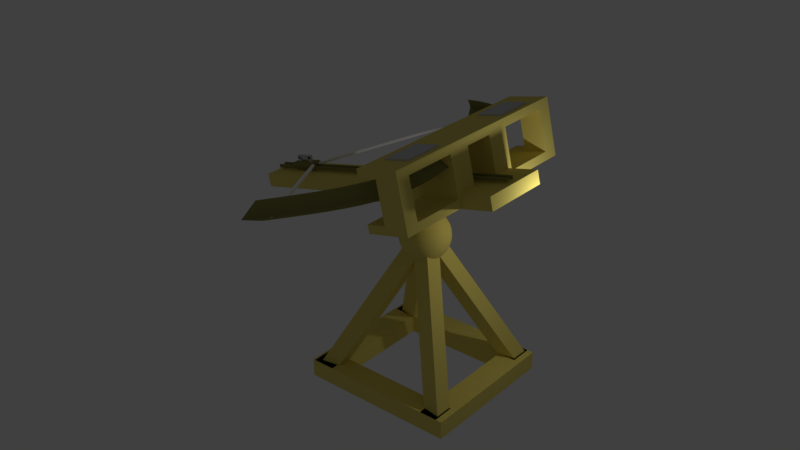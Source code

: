 # Source: Ballista.blend  (saved by Blender 2.79.0; exported with 4.5.12 LTS)
import bpy
from mathutils import Matrix  # noqa: F401  (used for matrix-valued properties, if any)

bpy.ops.wm.read_factory_settings(use_empty=True)
scene = bpy.context.scene
scene.name = 'Scene'

# ---- collections
col_collection_1 = bpy.data.collections.new('Collection 1'); scene.collection.children.link(col_collection_1)

# ---- materials (node trees are filled in below, after node groups)
mat_sting_whitey_k = bpy.data.materials.new('sting whitey k')
mat_sting_whitey_k.alpha_threshold = 0.0
mat_sting_whitey_k.use_transparent_shadow = False
mat_sting_whitey_k.diffuse_color = (1.0, 1.0, 1.0, 1.0)
mat_sting_whitey_k.roughness = 0.5
mat_browodfuwdvuhv = bpy.data.materials.new('browodfuwdvuhv')
mat_browodfuwdvuhv.alpha_threshold = 0.0
mat_browodfuwdvuhv.use_transparent_shadow = False
mat_browodfuwdvuhv.diffuse_color = (0.2738, 0.2646, 0.08448, 1.0)
mat_browodfuwdvuhv.roughness = 0.5
mat_ballista_wood_002 = bpy.data.materials.new('ballista wood.002')
mat_ballista_wood_002.alpha_threshold = 0.0
mat_ballista_wood_002.use_transparent_shadow = False
mat_ballista_wood_002.diffuse_color = (0.8, 0.6726, 0.1643, 1.0)
mat_ballista_wood_002.roughness = 0.5
mat_ballista_wood_002.line_color = (0.0, 0.0, 0.0, 1.0)
mat_ballista_wood_001 = bpy.data.materials.new('ballista wood.001')
mat_ballista_wood_001.alpha_threshold = 0.0
mat_ballista_wood_001.use_transparent_shadow = False
mat_ballista_wood_001.diffuse_color = (0.8, 0.6726, 0.1643, 1.0)
mat_ballista_wood_001.roughness = 0.5
mat_ballista_wood_001.line_color = (0.0, 0.0, 0.0, 1.0)
mat_ballista_wood = bpy.data.materials.new('ballista wood')
mat_ballista_wood.alpha_threshold = 0.0
mat_ballista_wood.use_transparent_shadow = False
mat_ballista_wood.diffuse_color = (0.8, 0.6726, 0.1643, 1.0)
mat_ballista_wood.roughness = 0.5
mat_ballista_wood.line_color = (0.0, 0.0, 0.0, 1.0)
mat_ballista_wood_004 = bpy.data.materials.new('ballista wood.004')
mat_ballista_wood_004.alpha_threshold = 0.0
mat_ballista_wood_004.use_transparent_shadow = False
mat_ballista_wood_004.diffuse_color = (0.8, 0.6726, 0.1643, 1.0)
mat_ballista_wood_004.roughness = 0.5
mat_ballista_wood_004.line_color = (0.0, 0.0, 0.0, 1.0)
mat_ballista_wood_005 = bpy.data.materials.new('ballista wood.005')
mat_ballista_wood_005.alpha_threshold = 0.0
mat_ballista_wood_005.use_transparent_shadow = False
mat_ballista_wood_005.diffuse_color = (0.8, 0.6726, 0.1643, 1.0)
mat_ballista_wood_005.roughness = 0.5
mat_ballista_wood_005.line_color = (0.0, 0.0, 0.0, 1.0)
mat_ballista_wood_007 = bpy.data.materials.new('ballista wood.007')
mat_ballista_wood_007.alpha_threshold = 0.0
mat_ballista_wood_007.use_transparent_shadow = False
mat_ballista_wood_007.diffuse_color = (0.8, 0.6726, 0.1643, 1.0)
mat_ballista_wood_007.roughness = 0.5
mat_ballista_wood_007.line_color = (0.0, 0.0, 0.0, 1.0)
mat_ballista_wood_008 = bpy.data.materials.new('ballista wood.008')
mat_ballista_wood_008.alpha_threshold = 0.0
mat_ballista_wood_008.use_transparent_shadow = False
mat_ballista_wood_008.diffuse_color = (0.8, 0.6726, 0.1643, 1.0)
mat_ballista_wood_008.roughness = 0.5
mat_ballista_wood_008.line_color = (0.0, 0.0, 0.0, 1.0)
mat_ballista_wood_009 = bpy.data.materials.new('ballista wood.009')
mat_ballista_wood_009.alpha_threshold = 0.0
mat_ballista_wood_009.use_transparent_shadow = False
mat_ballista_wood_009.diffuse_color = (0.8, 0.6726, 0.1643, 1.0)
mat_ballista_wood_009.roughness = 0.5
mat_ballista_wood_009.line_color = (0.0, 0.0, 0.0, 1.0)
mat_ballista_wood_010 = bpy.data.materials.new('ballista wood.010')
mat_ballista_wood_010.alpha_threshold = 0.0
mat_ballista_wood_010.use_transparent_shadow = False
mat_ballista_wood_010.diffuse_color = (0.8, 0.6726, 0.1643, 1.0)
mat_ballista_wood_010.roughness = 0.5
mat_ballista_wood_010.line_color = (0.0, 0.0, 0.0, 1.0)
mat_ballista_wood_011 = bpy.data.materials.new('ballista wood.011')
mat_ballista_wood_011.alpha_threshold = 0.0
mat_ballista_wood_011.use_transparent_shadow = False
mat_ballista_wood_011.diffuse_color = (0.8, 0.6726, 0.1643, 1.0)
mat_ballista_wood_011.roughness = 0.5
mat_ballista_wood_011.line_color = (0.0, 0.0, 0.0, 1.0)
mat_ballista_wood_012 = bpy.data.materials.new('ballista wood.012')
mat_ballista_wood_012.alpha_threshold = 0.0
mat_ballista_wood_012.use_transparent_shadow = False
mat_ballista_wood_012.diffuse_color = (0.8, 0.6726, 0.1643, 1.0)
mat_ballista_wood_012.roughness = 0.5
mat_ballista_wood_012.line_color = (0.0, 0.0, 0.0, 1.0)
mat_browodfuwdvuhv_001 = bpy.data.materials.new('browodfuwdvuhv.001')
mat_browodfuwdvuhv_001.alpha_threshold = 0.0
mat_browodfuwdvuhv_001.use_transparent_shadow = False
mat_browodfuwdvuhv_001.diffuse_color = (0.2738, 0.2646, 0.08448, 1.0)
mat_browodfuwdvuhv_001.roughness = 0.5
mat_sting_whitey_k_001 = bpy.data.materials.new('sting whitey k.001')
mat_sting_whitey_k_001.alpha_threshold = 0.0
mat_sting_whitey_k_001.use_transparent_shadow = False
mat_sting_whitey_k_001.diffuse_color = (1.0, 1.0, 1.0, 1.0)
mat_sting_whitey_k_001.roughness = 0.5
mat_browodfuwdvuhv_002 = bpy.data.materials.new('browodfuwdvuhv.002')
mat_browodfuwdvuhv_002.alpha_threshold = 0.0
mat_browodfuwdvuhv_002.use_transparent_shadow = False
mat_browodfuwdvuhv_002.diffuse_color = (0.2738, 0.2646, 0.08448, 1.0)
mat_browodfuwdvuhv_002.roughness = 0.5
mat_silvie = bpy.data.materials.new('silvie')
mat_silvie.alpha_threshold = 0.0
mat_silvie.use_transparent_shadow = False
mat_silvie.diffuse_color = (0.5926, 0.5926, 0.5926, 1.0)
mat_silvie.roughness = 0.5
mat_silvie_001 = bpy.data.materials.new('silvie.001')
mat_silvie_001.alpha_threshold = 0.0
mat_silvie_001.use_transparent_shadow = False
mat_silvie_001.diffuse_color = (0.5926, 0.5926, 0.5926, 1.0)
mat_silvie_001.roughness = 0.5

# ---- material node trees

# ---- world
world_world = bpy.data.worlds.new('World'); scene.world = world_world
world_world.color = (0.05088, 0.05088, 0.05088)
world_world.use_sun_shadow = False
world_world.sun_shadow_jitter_overblur = 0.0
world_world.cycles.sampling_method = 'MANUAL'

# ---- lights
light_lamp = bpy.data.lights.new('Lamp', 'POINT')
light_lamp.transmission_factor = 0.0
light_lamp.cutoff_distance = 30.0
light_lamp.energy = 100.0
light_lamp.shadow_buffer_clip_start = 1.001
light_lamp.shadow_soft_size = 0.1
light_lamp.shadow_maximum_resolution = 0.006
light_lamp.use_absolute_resolution = True

# ---- meshes
me_cylinder = bpy.data.meshes.new('Cylinder')
me_cylinder.from_pydata([(1.352, 2.242, -0.001556), (1.352, 2.242, 1.998), (1.444, 2.238, -0.001556), (1.444, 2.238, 1.998), (1.535, 2.225, -0.001556), (1.535, 2.225, 1.998), (1.625, 2.204, -0.001556), (1.625, 2.204, 1.998), (1.713, 2.174, -0.001556), (1.713, 2.174, 1.998), (1.797, 2.137, -0.001556), (1.797, 2.137, 1.998), (1.878, 2.092, -0.001556), (1.878, 2.092, 1.998), (1.954, 2.04, -0.001556), (1.954, 2.04, 1.998), (2.025, 1.981, -0.001556), (2.025, 1.981, 1.998), (2.091, 1.916, -0.001556), (2.091, 1.916, 1.998), (2.15, 1.845, -0.001556), (2.15, 1.845, 1.998), (2.202, 1.768, -0.001556), (2.202, 1.768, 1.998), (2.247, 1.688, -0.001556), (2.247, 1.688, 1.998), (2.284, 1.603, -0.001556), (2.284, 1.603, 1.998), (2.314, 1.516, -0.001556), (2.314, 1.516, 1.998), (2.335, 1.426, -0.001556), (2.335, 1.426, 1.998), (2.347, 1.334, -0.001556), (2.347, 1.334, 1.998), (2.352, 1.242, -0.001556), (2.352, 1.242, 1.998), (2.347, 1.15, -0.001556), (2.347, 1.15, 1.998), (2.335, 1.058, -0.001556), (2.335, 1.058, 1.998), (2.314, 0.9683, -0.001556), (2.314, 0.9683, 1.998), (2.284, 0.8807, -0.001556), (2.284, 0.8807, 1.998), (2.247, 0.7962, -0.001556), (2.247, 0.7962, 1.998), (2.202, 0.7155, -0.001556), (2.202, 0.7155, 1.998), (2.15, 0.6393, -0.001556), (2.15, 0.6393, 1.998), (2.091, 0.5682, -0.001556), (2.091, 0.5682, 1.998), (2.025, 0.5029, -0.001556), (2.025, 0.5029, 1.998), (1.954, 0.4439, -0.001556), (1.954, 0.4439, 1.998), (1.878, 0.3917, -0.001556), (1.878, 0.3917, 1.998), (1.797, 0.3468, -0.001556), (1.797, 0.3468, 1.998), (1.713, 0.3095, -0.001556), (1.713, 0.3095, 1.998), (1.625, 0.2801, -0.001556), (1.625, 0.2801, 1.998), (1.535, 0.259, -0.001556), (1.535, 0.259, 1.998), (1.444, 0.2462, -0.001556), (1.444, 0.2462, 1.998), (1.352, 0.2419, -0.001556), (1.352, 0.2419, 1.998), (1.259, 0.2462, -0.001556), (1.259, 0.2462, 1.998), (1.168, 0.259, -0.001556), (1.168, 0.259, 1.998), (1.078, 0.2801, -0.001556), (1.078, 0.2801, 1.998), (0.9905, 0.3095, -0.001556), (0.9905, 0.3095, 1.998), (0.906, 0.3468, -0.001556), (0.906, 0.3468, 1.998), (0.8253, 0.3917, -0.001556), (0.8253, 0.3917, 1.998), (0.7491, 0.4439, -0.001556), (0.7491, 0.4439, 1.998), (0.678, 0.5029, -0.001556), (0.678, 0.5029, 1.998), (0.6127, 0.5682, -0.001556), (0.6127, 0.5682, 1.998), (0.5537, 0.6393, -0.001556), (0.5537, 0.6393, 1.998), (0.5015, 0.7155, -0.001556), (0.5015, 0.7155, 1.998), (0.4566, 0.7962, -0.001556), (0.4566, 0.7962, 1.998), (0.4193, 0.8807, -0.001556), (0.4193, 0.8807, 1.998), (0.3899, 0.9683, -0.001556), (0.3899, 0.9683, 1.998), (0.3687, 1.058, -0.001556), (0.3687, 1.058, 1.998), (0.356, 1.15, -0.001556), (0.356, 1.15, 1.998), (0.3517, 1.242, -0.001556), (0.3517, 1.242, 1.998), (0.356, 1.334, -0.001556), (0.356, 1.334, 1.998), (0.3687, 1.426, -0.001556), (0.3687, 1.426, 1.998), (0.3899, 1.516, -0.001556), (0.3899, 1.516, 1.998), (0.4193, 1.603, -0.001556), (0.4193, 1.603, 1.998), (0.4566, 1.688, -0.001556), (0.4566, 1.688, 1.998), (0.5015, 1.768, -0.001556), (0.5015, 1.768, 1.998), (0.5537, 1.845, -0.001556), (0.5537, 1.845, 1.998), (0.6127, 1.916, -0.001556), (0.6127, 1.916, 1.998), (0.678, 1.981, -0.001556), (0.678, 1.981, 1.998), (0.7491, 2.04, -0.001556), (0.7491, 2.04, 1.998), (0.8253, 2.092, -0.001556), (0.8253, 2.092, 1.998), (0.906, 2.137, -0.001556), (0.906, 2.137, 1.998), (0.9905, 2.174, -0.001556), (0.9905, 2.174, 1.998), (1.078, 2.204, -0.001556), (1.078, 2.204, 1.998), (1.168, 2.225, -0.001556), (1.168, 2.225, 1.998), (1.259, 2.238, -0.001556), (1.259, 2.238, 1.998)], [], [(0, 1, 3, 2), (2, 3, 5, 4), (4, 5, 7, 6), (6, 7, 9, 8), (8, 9, 11, 10), (10, 11, 13, 12), (12, 13, 15, 14), (14, 15, 17, 16), (16, 17, 19, 18), (18, 19, 21, 20), (20, 21, 23, 22), (22, 23, 25, 24), (24, 25, 27, 26), (26, 27, 29, 28), (28, 29, 31, 30), (30, 31, 33, 32), (32, 33, 35, 34), (34, 35, 37, 36), (36, 37, 39, 38), (38, 39, 41, 40), (40, 41, 43, 42), (42, 43, 45, 44), (44, 45, 47, 46), (46, 47, 49, 48), (48, 49, 51, 50), (50, 51, 53, 52), (52, 53, 55, 54), (54, 55, 57, 56), (56, 57, 59, 58), (58, 59, 61, 60), (60, 61, 63, 62), (62, 63, 65, 64), (64, 65, 67, 66), (66, 67, 69, 68), (68, 69, 71, 70), (70, 71, 73, 72), (72, 73, 75, 74), (74, 75, 77, 76), (76, 77, 79, 78), (78, 79, 81, 80), (80, 81, 83, 82), (82, 83, 85, 84), (84, 85, 87, 86), (86, 87, 89, 88), (88, 89, 91, 90), (90, 91, 93, 92), (92, 93, 95, 94), (94, 95, 97, 96), (96, 97, 99, 98), (98, 99, 101, 100), (100, 101, 103, 102), (102, 103, 105, 104), (104, 105, 107, 106), (106, 107, 109, 108), (108, 109, 111, 110), (110, 111, 113, 112), (112, 113, 115, 114), (114, 115, 117, 116), (116, 117, 119, 118), (118, 119, 121, 120), (120, 121, 123, 122), (122, 123, 125, 124), (124, 125, 127, 126), (126, 127, 129, 128), (128, 129, 131, 130), (130, 131, 133, 132), (3, 1, 135, 133, 131, 129, 127, 125, 123, 121, 119, 117, 115, 113, 111, 109, 107, 105, 103, 101, 99, 97, 95, 93, 91, 89, 87, 85, 83, 81, 79, 77, 75, 73, 71, 69, 67, 65, 63, 61, 59, 57, 55, 53, 51, 49, 47, 45, 43, 41, 39, 37, 35, 33, 31, 29, 27, 25, 23, 21, 19, 17, 15, 13, 11, 9, 7, 5), (132, 133, 135, 134), (134, 135, 1, 0), (0, 2, 4, 6, 8, 10, 12, 14, 16, 18, 20, 22, 24, 26, 28, 30, 32, 34, 36, 38, 40, 42, 44, 46, 48, 50, 52, 54, 56, 58, 60, 62, 64, 66, 68, 70, 72, 74, 76, 78, 80, 82, 84, 86, 88, 90, 92, 94, 96, 98, 100, 102, 104, 106, 108, 110, 112, 114, 116, 118, 120, 122, 124, 126, 128, 130, 132, 134)])
me_cylinder.materials.append(mat_sting_whitey_k)
me_cylinder.use_remesh_preserve_volume = False
me_cylinder.use_remesh_preserve_attributes = False
me_cylinder.use_mirror_vertex_groups = False
me_cylinder.update()
me_cube_010 = bpy.data.meshes.new('Cube.010')
me_cube_010.from_pydata([(-1.0, -1.0, -1.0), (-1.0, -1.0, 1.0), (-1.0, 1.0, -1.0), (-1.0, 1.0, 1.0), (1.0, -1.0, -1.0), (1.0, -1.0, 1.0), (1.0, 1.0, -1.0), (1.0, 1.0, 1.0)], [], [(0, 1, 3, 2), (2, 3, 7, 6), (6, 7, 5, 4), (4, 5, 1, 0), (2, 6, 4, 0), (7, 3, 1, 5)])
me_cube_010.materials.append(mat_ballista_wood_002)
me_cube_010.use_remesh_preserve_volume = False
me_cube_010.use_remesh_preserve_attributes = False
me_cube_010.use_mirror_vertex_groups = False
me_cube_010.update()
me_sphere = bpy.data.meshes.new('Sphere')
me_sphere.from_pydata([(0.0, -3.258e-07, -1.0), (0.03806, 0.1913, 0.9808), (0.07466, 0.3753, 0.9239), (0.1084, 0.5449, 0.8315), (0.1379, 0.6935, 0.7071), (0.1622, 0.8155, 0.5556), (0.1802, 0.9061, 0.3827), (0.1913, 0.9619, 0.1951), (0.1951, 0.9808, 7.55e-08), (0.1913, 0.9619, -0.1951), (0.1802, 0.9061, -0.3827), (0.1622, 0.8155, -0.5556), (0.1379, 0.6935, -0.7071), (0.1084, 0.5449, -0.8315), (0.07466, 0.3753, -0.9239), (0.03806, 0.1913, -0.9808), (0.07466, 0.1802, 0.9808), (0.1464, 0.3536, 0.9239), (0.2126, 0.5133, 0.8315), (0.2706, 0.6533, 0.7071), (0.3182, 0.7682, 0.5556), (0.3536, 0.8536, 0.3827), (0.3753, 0.9061, 0.1951), (0.3827, 0.9239, 7.55e-08), (0.3753, 0.9061, -0.1951), (0.3536, 0.8536, -0.3827), (0.3182, 0.7682, -0.5556), (0.2706, 0.6533, -0.7071), (0.2126, 0.5133, -0.8315), (0.1464, 0.3536, -0.9239), (0.07466, 0.1802, -0.9808), (0.1084, 0.1622, 0.9808), (0.2126, 0.3182, 0.9239), (0.3087, 0.4619, 0.8315), (0.3928, 0.5879, 0.7071), (0.4619, 0.6913, 0.5556), (0.5133, 0.7682, 0.3827), (0.5449, 0.8155, 0.1951), (0.5556, 0.8315, 7.55e-08), (0.5449, 0.8155, -0.1951), (0.5133, 0.7682, -0.3827), (0.4619, 0.6913, -0.5556), (0.3928, 0.5879, -0.7071), (0.3087, 0.4619, -0.8315), (0.2126, 0.3182, -0.9239), (0.1084, 0.1622, -0.9808), (0.1379, 0.1379, 0.9808), (0.2706, 0.2706, 0.9239), (0.3928, 0.3928, 0.8315), (0.5, 0.5, 0.7071), (0.5879, 0.5879, 0.5556), (0.6533, 0.6533, 0.3827), (0.6935, 0.6935, 0.1951), (0.7071, 0.7071, 7.55e-08), (0.6935, 0.6935, -0.1951), (0.6533, 0.6533, -0.3827), (0.5879, 0.5879, -0.5556), (0.5, 0.5, -0.7071), (0.3928, 0.3928, -0.8315), (0.2706, 0.2706, -0.9239), (0.1379, 0.1379, -0.9808), (0.1622, 0.1084, 0.9808), (0.3182, 0.2126, 0.9239), (0.4619, 0.3087, 0.8315), (0.5879, 0.3928, 0.7071), (0.6913, 0.4619, 0.5556), (0.7682, 0.5133, 0.3827), (0.8155, 0.5449, 0.1951), (0.8315, 0.5556, 7.55e-08), (0.8155, 0.5449, -0.1951), (0.7682, 0.5133, -0.3827), (0.6913, 0.4619, -0.5556), (0.5879, 0.3928, -0.7071), (0.4619, 0.3087, -0.8315), (0.3182, 0.2126, -0.9239), (0.1622, 0.1084, -0.9808), (0.1802, 0.07466, 0.9808), (0.3536, 0.1464, 0.9239), (0.5133, 0.2126, 0.8315), (0.6533, 0.2706, 0.7071), (0.7682, 0.3182, 0.5556), (0.8536, 0.3536, 0.3827), (0.9061, 0.3753, 0.1951), (0.9239, 0.3827, 7.55e-08), (0.9061, 0.3753, -0.1951), (0.8536, 0.3536, -0.3827), (0.7682, 0.3182, -0.5556), (0.6533, 0.2706, -0.7071), (0.5133, 0.2126, -0.8315), (0.3536, 0.1464, -0.9239), (0.1802, 0.07466, -0.9808), (0.1913, 0.03806, 0.9808), (0.3753, 0.07466, 0.9239), (0.5449, 0.1084, 0.8315), (0.6935, 0.1379, 0.7071), (0.8155, 0.1622, 0.5556), (0.9061, 0.1802, 0.3827), (0.9619, 0.1913, 0.1951), (0.9808, 0.1951, 7.55e-08), (0.9619, 0.1913, -0.1951), (0.9061, 0.1802, -0.3827), (0.8155, 0.1622, -0.5556), (0.6935, 0.1379, -0.7071), (0.5449, 0.1084, -0.8315), (0.3753, 0.07466, -0.9239), (0.1913, 0.03806, -0.9808), (0.1951, -3.266e-07, 0.9808), (0.3827, -3.192e-07, 0.9239), (0.5556, -3.117e-07, 0.8315), (0.7071, -3.192e-07, 0.7071), (0.8315, -3.341e-07, 0.5556), (0.9239, -2.745e-07, 0.3827), (0.9808, -3.937e-07, 0.1951), (1.0, -3.788e-07, 7.55e-08), (0.9808, -3.937e-07, -0.1951), (0.9239, -2.298e-07, -0.3827), (0.8315, -3.341e-07, -0.5556), (0.7071, -3.192e-07, -0.7071), (0.5556, -3.415e-07, -0.8315), (0.3827, -3.043e-07, -0.9239), (0.1951, -3.08e-07, -0.9808), (0.1913, -0.03806, 0.9808), (0.3753, -0.07466, 0.9239), (0.5449, -0.1084, 0.8315), (0.6935, -0.138, 0.7071), (0.8155, -0.1622, 0.5556), (0.9061, -0.1802, 0.3827), (0.9619, -0.1913, 0.1951), (0.9808, -0.1951, 7.55e-08), (0.9619, -0.1913, -0.1951), (0.9061, -0.1802, -0.3827), (0.8155, -0.1622, -0.5556), (0.6935, -0.138, -0.7071), (0.5449, -0.1084, -0.8315), (0.3753, -0.07466, -0.9239), (0.1913, -0.03806, -0.9808), (0.1802, -0.07466, 0.9808), (0.3536, -0.1464, 0.9239), (0.5133, -0.2126, 0.8315), (0.6533, -0.2706, 0.7071), (0.7682, -0.3182, 0.5556), (0.8536, -0.3536, 0.3827), (0.9061, -0.3753, 0.1951), (0.9239, -0.3827, 7.55e-08), (0.9061, -0.3753, -0.1951), (0.8536, -0.3536, -0.3827), (0.7682, -0.3182, -0.5556), (0.6533, -0.2706, -0.7071), (0.5133, -0.2126, -0.8315), (0.3536, -0.1464, -0.9239), (0.1802, -0.07466, -0.9808), (0.1622, -0.1084, 0.9808), (0.3182, -0.2126, 0.9239), (0.4619, -0.3087, 0.8315), (0.5879, -0.3928, 0.7071), (0.6913, -0.4619, 0.5556), (0.7682, -0.5133, 0.3827), (0.8155, -0.5449, 0.1951), (0.8315, -0.5556, 7.55e-08), (0.8155, -0.5449, -0.1951), (0.7682, -0.5133, -0.3827), (0.6913, -0.4619, -0.5556), (0.5879, -0.3928, -0.7071), (0.4619, -0.3087, -0.8315), (0.3182, -0.2126, -0.9239), (0.1622, -0.1084, -0.9808), (0.1379, -0.138, 0.9808), (0.2706, -0.2706, 0.9239), (0.3928, -0.3928, 0.8315), (0.5, -0.5, 0.7071), (0.5879, -0.5879, 0.5556), (0.6533, -0.6533, 0.3827), (0.6935, -0.6935, 0.1951), (0.7071, -0.7071, 7.55e-08), (0.6935, -0.6935, -0.1951), (0.6533, -0.6533, -0.3827), (0.5879, -0.5879, -0.5556), (0.5, -0.5, -0.7071), (0.3928, -0.3928, -0.8315), (0.2706, -0.2706, -0.9239), (0.1379, -0.138, -0.9808), (0.1084, -0.1622, 0.9808), (0.2126, -0.3182, 0.9239), (0.3087, -0.4619, 0.8315), (0.3928, -0.5879, 0.7071), (0.4619, -0.6913, 0.5556), (0.5133, -0.7682, 0.3827), (0.5449, -0.8155, 0.1951), (0.5556, -0.8315, 7.55e-08), (0.5449, -0.8155, -0.1951), (0.5133, -0.7682, -0.3827), (0.4619, -0.6913, -0.5556), (0.3928, -0.5879, -0.7071), (0.3087, -0.4619, -0.8315), (0.2126, -0.3182, -0.9239), (0.1084, -0.1622, -0.9808), (0.07466, -0.1802, 0.9808), (0.1464, -0.3536, 0.9239), (0.2126, -0.5133, 0.8315), (0.2706, -0.6533, 0.7071), (0.3182, -0.7682, 0.5556), (0.3536, -0.8536, 0.3827), (0.3753, -0.9061, 0.1951), (0.3827, -0.9239, 7.55e-08), (0.3753, -0.9061, -0.1951), (0.3536, -0.8536, -0.3827), (0.3182, -0.7682, -0.5556), (0.2706, -0.6533, -0.7071), (0.2126, -0.5133, -0.8315), (0.1464, -0.3536, -0.9239), (0.07466, -0.1802, -0.9808), (0.03806, -0.1913, 0.9808), (0.07466, -0.3753, 0.9239), (0.1084, -0.5449, 0.8315), (0.1379, -0.6935, 0.7071), (0.1622, -0.8155, 0.5556), (0.1802, -0.9061, 0.3827), (0.1913, -0.9619, 0.1951), (0.1951, -0.9808, 7.55e-08), (0.1913, -0.9619, -0.1951), (0.1802, -0.9061, -0.3827), (0.1622, -0.8155, -0.5556), (0.1379, -0.6935, -0.7071), (0.1084, -0.5449, -0.8315), (0.07466, -0.3753, -0.9239), (0.03806, -0.1913, -0.9808), (-7.212e-09, -0.1951, 0.9808), (4.122e-08, -0.3827, 0.9239), (2.632e-08, -0.5556, 0.8315), (-2.584e-08, -0.7071, 0.7071), (-8.544e-08, -0.8315, 0.5556), (6.357e-08, -0.9239, 0.3827), (-8.544e-08, -0.9808, 0.1951), (-1.003e-07, -1.0, 7.55e-08), (-8.544e-08, -0.9808, -0.1951), (6.357e-08, -0.9239, -0.3827), (-8.544e-08, -0.8315, -0.5556), (-2.584e-08, -0.7071, -0.7071), (-1.094e-08, -0.5556, -0.8315), (3.964e-09, -0.3827, -0.9239), (3.964e-09, -0.1951, -0.9808), (-0.03806, -0.1913, 0.9808), (-0.07466, -0.3753, 0.9239), (-0.1084, -0.5449, 0.8315), (-0.1379, -0.6935, 0.7071), (-0.1622, -0.8155, 0.5556), (-0.1802, -0.9061, 0.3827), (-0.1913, -0.9619, 0.1951), (-0.1951, -0.9808, 7.55e-08), (-0.1913, -0.9619, -0.1951), (-0.1802, -0.9061, -0.3827), (-0.1622, -0.8155, -0.5556), (-0.1379, -0.6935, -0.7071), (-0.1084, -0.5449, -0.8315), (-0.07466, -0.3753, -0.9239), (-0.03806, -0.1913, -0.9808), (-1.247e-07, -6.269e-07, 1.0), (-0.07466, -0.1802, 0.9808), (-0.1464, -0.3536, 0.9239), (-0.2126, -0.5133, 0.8315), (-0.2706, -0.6533, 0.7071), (-0.3182, -0.7682, 0.5556), (-0.3536, -0.8536, 0.3827), (-0.3753, -0.9061, 0.1951), (-0.3827, -0.9239, 7.55e-08), (-0.3753, -0.9061, -0.1951), (-0.3536, -0.8536, -0.3827), (-0.3182, -0.7682, -0.5556), (-0.2706, -0.6533, -0.7071), (-0.2126, -0.5133, -0.8315), (-0.1464, -0.3536, -0.9239), (-0.07466, -0.1802, -0.9808), (-0.1084, -0.1622, 0.9808), (-0.2126, -0.3182, 0.9239), (-0.3087, -0.4619, 0.8315), (-0.3928, -0.5879, 0.7071), (-0.4619, -0.6913, 0.5556), (-0.5133, -0.7682, 0.3827), (-0.5449, -0.8155, 0.1951), (-0.5556, -0.8315, 7.55e-08), (-0.5449, -0.8155, -0.1951), (-0.5133, -0.7682, -0.3827), (-0.4619, -0.6913, -0.5556), (-0.3928, -0.5879, -0.7071), (-0.3087, -0.4619, -0.8315), (-0.2126, -0.3182, -0.9239), (-0.1084, -0.1622, -0.9808), (-0.1379, -0.138, 0.9808), (-0.2706, -0.2706, 0.9239), (-0.3928, -0.3928, 0.8315), (-0.5, -0.5, 0.7071), (-0.5879, -0.5879, 0.5556), (-0.6533, -0.6533, 0.3827), (-0.6935, -0.6935, 0.1951), (-0.7071, -0.7071, 7.55e-08), (-0.6935, -0.6935, -0.1951), (-0.6533, -0.6533, -0.3827), (-0.5879, -0.5879, -0.5556), (-0.5, -0.5, -0.7071), (-0.3928, -0.3928, -0.8315), (-0.2706, -0.2706, -0.9239), (-0.1379, -0.1379, -0.9808), (-0.1622, -0.1084, 0.9808), (-0.3182, -0.2126, 0.9239), (-0.4619, -0.3087, 0.8315), (-0.5879, -0.3928, 0.7071), (-0.6913, -0.4619, 0.5556), (-0.7682, -0.5133, 0.3827), (-0.8155, -0.5449, 0.1951), (-0.8315, -0.5556, 7.55e-08), (-0.8155, -0.5449, -0.1951), (-0.7682, -0.5133, -0.3827), (-0.6913, -0.4619, -0.5556), (-0.5879, -0.3928, -0.7071), (-0.4619, -0.3087, -0.8315), (-0.3182, -0.2126, -0.9239), (-0.1622, -0.1084, -0.9808), (-0.1802, -0.07466, 0.9808), (-0.3536, -0.1464, 0.9239), (-0.5133, -0.2126, 0.8315), (-0.6533, -0.2706, 0.7071), (-0.7682, -0.3182, 0.5556), (-0.8536, -0.3536, 0.3827), (-0.9061, -0.3753, 0.1951), (-0.9239, -0.3827, 7.55e-08), (-0.9061, -0.3753, -0.1951), (-0.8536, -0.3536, -0.3827), (-0.7682, -0.3182, -0.5556), (-0.6533, -0.2706, -0.7071), (-0.5133, -0.2126, -0.8315), (-0.3536, -0.1464, -0.9239), (-0.1802, -0.07466, -0.9808), (-0.1913, -0.03806, 0.9808), (-0.3753, -0.07466, 0.9239), (-0.5449, -0.1084, 0.8315), (-0.6935, -0.1379, 0.7071), (-0.8155, -0.1622, 0.5556), (-0.9061, -0.1802, 0.3827), (-0.9619, -0.1913, 0.1951), (-0.9808, -0.1951, 7.55e-08), (-0.9619, -0.1913, -0.1951), (-0.9061, -0.1802, -0.3827), (-0.8155, -0.1622, -0.5556), (-0.6935, -0.1379, -0.7071), (-0.5449, -0.1084, -0.8315), (-0.3753, -0.07466, -0.9239), (-0.1913, -0.03806, -0.9808), (-0.1951, -3.117e-07, 0.9808), (-0.3827, -2.819e-07, 0.9239), (-0.5556, -2.819e-07, 0.8315), (-0.7071, -1.851e-07, 0.7071), (-0.8315, -1.404e-07, 0.5556), (-0.9239, -3.192e-07, 0.3827), (-0.9808, -9.567e-08, 0.1951), (-1.0, -1.404e-07, 7.55e-08), (-0.9808, -9.567e-08, -0.1951), (-0.9239, -3.192e-07, -0.3827), (-0.8315, -1.404e-07, -0.5556), (-0.7071, -1.851e-07, -0.7071), (-0.5556, -2.596e-07, -0.8315), (-0.3827, -2.521e-07, -0.9239), (-0.1951, -3.155e-07, -0.9808), (-0.1913, 0.03806, 0.9808), (-0.3753, 0.07466, 0.9239), (-0.5449, 0.1084, 0.8315), (-0.6935, 0.1379, 0.7071), (-0.8155, 0.1622, 0.5556), (-0.9061, 0.1802, 0.3827), (-0.9619, 0.1913, 0.1951), (-0.9808, 0.1951, 7.55e-08), (-0.9619, 0.1913, -0.1951), (-0.9061, 0.1802, -0.3827), (-0.8155, 0.1622, -0.5556), (-0.6935, 0.1379, -0.7071), (-0.5449, 0.1084, -0.8315), (-0.3753, 0.07466, -0.9239), (-0.1913, 0.03806, -0.9808), (-0.1802, 0.07466, 0.9808), (-0.3536, 0.1464, 0.9239), (-0.5133, 0.2126, 0.8315), (-0.6533, 0.2706, 0.7071), (-0.7682, 0.3182, 0.5556), (-0.8536, 0.3536, 0.3827), (-0.9061, 0.3753, 0.1951), (-0.9239, 0.3827, 7.55e-08), (-0.9061, 0.3753, -0.1951), (-0.8536, 0.3536, -0.3827), (-0.7682, 0.3182, -0.5556), (-0.6533, 0.2706, -0.7071), (-0.5133, 0.2126, -0.8315), (-0.3536, 0.1464, -0.9239), (-0.1802, 0.07466, -0.9808), (-0.1622, 0.1084, 0.9808), (-0.3182, 0.2126, 0.9239), (-0.4619, 0.3087, 0.8315), (-0.5879, 0.3928, 0.7071), (-0.6913, 0.4619, 0.5556), (-0.7682, 0.5133, 0.3827), (-0.8155, 0.5449, 0.1951), (-0.8315, 0.5556, 7.55e-08), (-0.8155, 0.5449, -0.1951), (-0.7682, 0.5133, -0.3827), (-0.6913, 0.4619, -0.5556), (-0.5879, 0.3928, -0.7071), (-0.4619, 0.3087, -0.8315), (-0.3182, 0.2126, -0.9239), (-0.1622, 0.1084, -0.9808), (-0.1379, 0.1379, 0.9808), (-0.2706, 0.2706, 0.9239), (-0.3928, 0.3928, 0.8315), (-0.5, 0.5, 0.7071), (-0.5879, 0.5879, 0.5556), (-0.6533, 0.6533, 0.3827), (-0.6935, 0.6935, 0.1951), (-0.7071, 0.7071, 7.55e-08), (-0.6935, 0.6935, -0.1951), (-0.6533, 0.6533, -0.3827), (-0.5879, 0.5879, -0.5556), (-0.5, 0.5, -0.7071), (-0.3928, 0.3928, -0.8315), (-0.2706, 0.2706, -0.9239), (-0.1379, 0.1379, -0.9808), (-0.1084, 0.1622, 0.9808), (-0.2126, 0.3182, 0.9239), (-0.3087, 0.4619, 0.8315), (-0.3928, 0.5879, 0.7071), (-0.4619, 0.6913, 0.5556), (-0.5133, 0.7682, 0.3827), (-0.5449, 0.8155, 0.1951), (-0.5556, 0.8315, 7.55e-08), (-0.5449, 0.8155, -0.1951), (-0.5133, 0.7682, -0.3827), (-0.4619, 0.6913, -0.5556), (-0.3928, 0.5879, -0.7071), (-0.3087, 0.4619, -0.8315), (-0.2126, 0.3182, -0.9239), (-0.1084, 0.1622, -0.9808), (-0.07466, 0.1802, 0.9808), (-0.1464, 0.3536, 0.9239), (-0.2126, 0.5133, 0.8315), (-0.2706, 0.6533, 0.7071), (-0.3182, 0.7682, 0.5556), (-0.3536, 0.8536, 0.3827), (-0.3753, 0.9061, 0.1951), (-0.3827, 0.9239, 7.55e-08), (-0.3753, 0.9061, -0.1951), (-0.3536, 0.8536, -0.3827), (-0.3182, 0.7682, -0.5556), (-0.2706, 0.6533, -0.7071), (-0.2126, 0.5133, -0.8315), (-0.1464, 0.3536, -0.9239), (-0.07466, 0.1802, -0.9808), (-0.03806, 0.1913, 0.9808), (-0.07466, 0.3753, 0.9239), (-0.1084, 0.5449, 0.8315), (-0.1379, 0.6935, 0.7071), (-0.1622, 0.8155, 0.5556), (-0.1802, 0.9061, 0.3827), (-0.1913, 0.9619, 0.1951), (-0.1951, 0.9808, 7.55e-08), (-0.1913, 0.9619, -0.1951), (-0.1802, 0.9061, -0.3827), (-0.1622, 0.8155, -0.5556), (-0.1379, 0.6935, -0.7071), (-0.1084, 0.5449, -0.8315), (-0.07466, 0.3753, -0.9239), (-0.03806, 0.1913, -0.9808), (3.749e-08, 0.1951, 0.9808), (7.847e-08, 0.3827, 0.9239), (1.083e-07, 0.5556, 0.8315), (1.53e-07, 0.7071, 0.7071), (2.722e-07, 0.8315, 0.5556), (6.357e-08, 0.9239, 0.3827), (2.573e-07, 0.9808, 0.1951), (2.722e-07, 1.0, 7.55e-08), (2.573e-07, 0.9808, -0.1951), (6.357e-08, 0.9239, -0.3827), (2.722e-07, 0.8315, -0.5556), (1.53e-07, 0.7071, -0.7071), (1.232e-07, 0.5556, -0.8315), (7.847e-08, 0.3827, -0.9239), (1.514e-08, 0.1951, -0.9808)], [], [(467, 256, 1), (0, 481, 15), (475, 474, 8, 9), (468, 467, 1, 2), (476, 475, 9, 10), (469, 468, 2, 3), (477, 476, 10, 11), (470, 469, 3, 4), (478, 477, 11, 12), (471, 470, 4, 5), (479, 478, 12, 13), (472, 471, 5, 6), (480, 479, 13, 14), (473, 472, 6, 7), (481, 480, 14, 15), (474, 473, 7, 8), (15, 14, 29, 30), (8, 7, 22, 23), (1, 256, 16), (0, 15, 30), (9, 8, 23, 24), (2, 1, 16, 17), (10, 9, 24, 25), (3, 2, 17, 18), (11, 10, 25, 26), (4, 3, 18, 19), (12, 11, 26, 27), (5, 4, 19, 20), (13, 12, 27, 28), (6, 5, 20, 21), (14, 13, 28, 29), (7, 6, 21, 22), (19, 18, 33, 34), (27, 26, 41, 42), (20, 19, 34, 35), (28, 27, 42, 43), (21, 20, 35, 36), (29, 28, 43, 44), (22, 21, 36, 37), (30, 29, 44, 45), (23, 22, 37, 38), (16, 256, 31), (0, 30, 45), (24, 23, 38, 39), (17, 16, 31, 32), (25, 24, 39, 40), (18, 17, 32, 33), (26, 25, 40, 41), (38, 37, 52, 53), (31, 256, 46), (0, 45, 60), (39, 38, 53, 54), (32, 31, 46, 47), (40, 39, 54, 55), (33, 32, 47, 48), (41, 40, 55, 56), (34, 33, 48, 49), (42, 41, 56, 57), (35, 34, 49, 50), (43, 42, 57, 58), (36, 35, 50, 51), (44, 43, 58, 59), (37, 36, 51, 52), (45, 44, 59, 60), (57, 56, 71, 72), (50, 49, 64, 65), (58, 57, 72, 73), (51, 50, 65, 66), (59, 58, 73, 74), (52, 51, 66, 67), (60, 59, 74, 75), (53, 52, 67, 68), (46, 256, 61), (0, 60, 75), (54, 53, 68, 69), (47, 46, 61, 62), (55, 54, 69, 70), (48, 47, 62, 63), (56, 55, 70, 71), (49, 48, 63, 64), (61, 256, 76), (0, 75, 90), (69, 68, 83, 84), (62, 61, 76, 77), (70, 69, 84, 85), (63, 62, 77, 78), (71, 70, 85, 86), (64, 63, 78, 79), (72, 71, 86, 87), (65, 64, 79, 80), (73, 72, 87, 88), (66, 65, 80, 81), (74, 73, 88, 89), (67, 66, 81, 82), (75, 74, 89, 90), (68, 67, 82, 83), (80, 79, 94, 95), (88, 87, 102, 103), (81, 80, 95, 96), (89, 88, 103, 104), (82, 81, 96, 97), (90, 89, 104, 105), (83, 82, 97, 98), (76, 256, 91), (0, 90, 105), (84, 83, 98, 99), (77, 76, 91, 92), (85, 84, 99, 100), (78, 77, 92, 93), (86, 85, 100, 101), (79, 78, 93, 94), (87, 86, 101, 102), (99, 98, 113, 114), (92, 91, 106, 107), (100, 99, 114, 115), (93, 92, 107, 108), (101, 100, 115, 116), (94, 93, 108, 109), (102, 101, 116, 117), (95, 94, 109, 110), (103, 102, 117, 118), (96, 95, 110, 111), (104, 103, 118, 119), (97, 96, 111, 112), (105, 104, 119, 120), (98, 97, 112, 113), (91, 256, 106), (0, 105, 120), (118, 117, 132, 133), (111, 110, 125, 126), (119, 118, 133, 134), (112, 111, 126, 127), (120, 119, 134, 135), (113, 112, 127, 128), (106, 256, 121), (0, 120, 135), (114, 113, 128, 129), (107, 106, 121, 122), (115, 114, 129, 130), (108, 107, 122, 123), (116, 115, 130, 131), (109, 108, 123, 124), (117, 116, 131, 132), (110, 109, 124, 125), (130, 129, 144, 145), (123, 122, 137, 138), (131, 130, 145, 146), (124, 123, 138, 139), (132, 131, 146, 147), (125, 124, 139, 140), (133, 132, 147, 148), (126, 125, 140, 141), (134, 133, 148, 149), (127, 126, 141, 142), (135, 134, 149, 150), (128, 127, 142, 143), (121, 256, 136), (0, 135, 150), (129, 128, 143, 144), (122, 121, 136, 137), (149, 148, 163, 164), (142, 141, 156, 157), (150, 149, 164, 165), (143, 142, 157, 158), (136, 256, 151), (0, 150, 165), (144, 143, 158, 159), (137, 136, 151, 152), (145, 144, 159, 160), (138, 137, 152, 153), (146, 145, 160, 161), (139, 138, 153, 154), (147, 146, 161, 162), (140, 139, 154, 155), (148, 147, 162, 163), (141, 140, 155, 156), (153, 152, 167, 168), (161, 160, 175, 176), (154, 153, 168, 169), (162, 161, 176, 177), (155, 154, 169, 170), (163, 162, 177, 178), (156, 155, 170, 171), (164, 163, 178, 179), (157, 156, 171, 172), (165, 164, 179, 180), (158, 157, 172, 173), (151, 256, 166), (0, 165, 180), (159, 158, 173, 174), (152, 151, 166, 167), (160, 159, 174, 175), (172, 171, 186, 187), (180, 179, 194, 195), (173, 172, 187, 188), (166, 256, 181), (0, 180, 195), (174, 173, 188, 189), (167, 166, 181, 182), (175, 174, 189, 190), (168, 167, 182, 183), (176, 175, 190, 191), (169, 168, 183, 184), (177, 176, 191, 192), (170, 169, 184, 185), (178, 177, 192, 193), (171, 170, 185, 186), (179, 178, 193, 194), (191, 190, 205, 206), (184, 183, 198, 199), (192, 191, 206, 207), (185, 184, 199, 200), (193, 192, 207, 208), (186, 185, 200, 201), (194, 193, 208, 209), (187, 186, 201, 202), (195, 194, 209, 210), (188, 187, 202, 203), (181, 256, 196), (0, 195, 210), (189, 188, 203, 204), (182, 181, 196, 197), (190, 189, 204, 205), (183, 182, 197, 198), (210, 209, 224, 225), (203, 202, 217, 218), (196, 256, 211), (0, 210, 225), (204, 203, 218, 219), (197, 196, 211, 212), (205, 204, 219, 220), (198, 197, 212, 213), (206, 205, 220, 221), (199, 198, 213, 214), (207, 206, 221, 222), (200, 199, 214, 215), (208, 207, 222, 223), (201, 200, 215, 216), (209, 208, 223, 224), (202, 201, 216, 217), (214, 213, 228, 229), (222, 221, 236, 237), (215, 214, 229, 230), (223, 222, 237, 238), (216, 215, 230, 231), (224, 223, 238, 239), (217, 216, 231, 232), (225, 224, 239, 240), (218, 217, 232, 233), (211, 256, 226), (0, 225, 240), (219, 218, 233, 234), (212, 211, 226, 227), (220, 219, 234, 235), (213, 212, 227, 228), (221, 220, 235, 236), (233, 232, 247, 248), (226, 256, 241), (0, 240, 255), (234, 233, 248, 249), (227, 226, 241, 242), (235, 234, 249, 250), (228, 227, 242, 243), (236, 235, 250, 251), (229, 228, 243, 244), (237, 236, 251, 252), (230, 229, 244, 245), (238, 237, 252, 253), (231, 230, 245, 246), (239, 238, 253, 254), (232, 231, 246, 247), (240, 239, 254, 255), (252, 251, 267, 268), (245, 244, 260, 261), (253, 252, 268, 269), (246, 245, 261, 262), (254, 253, 269, 270), (247, 246, 262, 263), (255, 254, 270, 271), (248, 247, 263, 264), (241, 256, 257), (0, 255, 271), (249, 248, 264, 265), (242, 241, 257, 258), (250, 249, 265, 266), (243, 242, 258, 259), (251, 250, 266, 267), (244, 243, 259, 260), (0, 271, 286), (265, 264, 279, 280), (258, 257, 272, 273), (266, 265, 280, 281), (259, 258, 273, 274), (267, 266, 281, 282), (260, 259, 274, 275), (268, 267, 282, 283), (261, 260, 275, 276), (269, 268, 283, 284), (262, 261, 276, 277), (270, 269, 284, 285), (263, 262, 277, 278), (271, 270, 285, 286), (264, 263, 278, 279), (257, 256, 272), (284, 283, 298, 299), (277, 276, 291, 292), (285, 284, 299, 300), (278, 277, 292, 293), (286, 285, 300, 301), (279, 278, 293, 294), (272, 256, 287), (0, 286, 301), (280, 279, 294, 295), (273, 272, 287, 288), (281, 280, 295, 296), (274, 273, 288, 289), (282, 281, 296, 297), (275, 274, 289, 290), (283, 282, 297, 298), (276, 275, 290, 291), (288, 287, 302, 303), (296, 295, 310, 311), (289, 288, 303, 304), (297, 296, 311, 312), (290, 289, 304, 305), (298, 297, 312, 313), (291, 290, 305, 306), (299, 298, 313, 314), (292, 291, 306, 307), (300, 299, 314, 315), (293, 292, 307, 308), (301, 300, 315, 316), (294, 293, 308, 309), (287, 256, 302), (0, 301, 316), (295, 294, 309, 310), (307, 306, 321, 322), (315, 314, 329, 330), (308, 307, 322, 323), (316, 315, 330, 331), (309, 308, 323, 324), (302, 256, 317), (0, 316, 331), (310, 309, 324, 325), (303, 302, 317, 318), (311, 310, 325, 326), (304, 303, 318, 319), (312, 311, 326, 327), (305, 304, 319, 320), (313, 312, 327, 328), (306, 305, 320, 321), (314, 313, 328, 329), (326, 325, 340, 341), (319, 318, 333, 334), (327, 326, 341, 342), (320, 319, 334, 335), (328, 327, 342, 343), (321, 320, 335, 336), (329, 328, 343, 344), (322, 321, 336, 337), (330, 329, 344, 345), (323, 322, 337, 338), (331, 330, 345, 346), (324, 323, 338, 339), (317, 256, 332), (0, 331, 346), (325, 324, 339, 340), (318, 317, 332, 333), (345, 344, 359, 360), (338, 337, 352, 353), (346, 345, 360, 361), (339, 338, 353, 354), (332, 256, 347), (0, 346, 361), (340, 339, 354, 355), (333, 332, 347, 348), (341, 340, 355, 356), (334, 333, 348, 349), (342, 341, 356, 357), (335, 334, 349, 350), (343, 342, 357, 358), (336, 335, 350, 351), (344, 343, 358, 359), (337, 336, 351, 352), (349, 348, 363, 364), (357, 356, 371, 372), (350, 349, 364, 365), (358, 357, 372, 373), (351, 350, 365, 366), (359, 358, 373, 374), (352, 351, 366, 367), (360, 359, 374, 375), (353, 352, 367, 368), (361, 360, 375, 376), (354, 353, 368, 369), (347, 256, 362), (0, 361, 376), (355, 354, 369, 370), (348, 347, 362, 363), (356, 355, 370, 371), (368, 367, 382, 383), (376, 375, 390, 391), (369, 368, 383, 384), (362, 256, 377), (0, 376, 391), (370, 369, 384, 385), (363, 362, 377, 378), (371, 370, 385, 386), (364, 363, 378, 379), (372, 371, 386, 387), (365, 364, 379, 380), (373, 372, 387, 388), (366, 365, 380, 381), (374, 373, 388, 389), (367, 366, 381, 382), (375, 374, 389, 390), (387, 386, 401, 402), (380, 379, 394, 395), (388, 387, 402, 403), (381, 380, 395, 396), (389, 388, 403, 404), (382, 381, 396, 397), (390, 389, 404, 405), (383, 382, 397, 398), (391, 390, 405, 406), (384, 383, 398, 399), (377, 256, 392), (0, 391, 406), (385, 384, 399, 400), (378, 377, 392, 393), (386, 385, 400, 401), (379, 378, 393, 394), (406, 405, 420, 421), (399, 398, 413, 414), (392, 256, 407), (0, 406, 421), (400, 399, 414, 415), (393, 392, 407, 408), (401, 400, 415, 416), (394, 393, 408, 409), (402, 401, 416, 417), (395, 394, 409, 410), (403, 402, 417, 418), (396, 395, 410, 411), (404, 403, 418, 419), (397, 396, 411, 412), (405, 404, 419, 420), (398, 397, 412, 413), (418, 417, 432, 433), (411, 410, 425, 426), (419, 418, 433, 434), (412, 411, 426, 427), (420, 419, 434, 435), (413, 412, 427, 428), (421, 420, 435, 436), (414, 413, 428, 429), (407, 256, 422), (0, 421, 436), (415, 414, 429, 430), (408, 407, 422, 423), (416, 415, 430, 431), (409, 408, 423, 424), (417, 416, 431, 432), (410, 409, 424, 425), (422, 256, 437), (0, 436, 451), (430, 429, 444, 445), (423, 422, 437, 438), (431, 430, 445, 446), (424, 423, 438, 439), (432, 431, 446, 447), (425, 424, 439, 440), (433, 432, 447, 448), (426, 425, 440, 441), (434, 433, 448, 449), (427, 426, 441, 442), (435, 434, 449, 450), (428, 427, 442, 443), (436, 435, 450, 451), (429, 428, 443, 444), (441, 440, 455, 456), (449, 448, 463, 464), (442, 441, 456, 457), (450, 449, 464, 465), (443, 442, 457, 458), (451, 450, 465, 466), (444, 443, 458, 459), (437, 256, 452), (0, 451, 466), (445, 444, 459, 460), (438, 437, 452, 453), (446, 445, 460, 461), (439, 438, 453, 454), (447, 446, 461, 462), (440, 439, 454, 455), (448, 447, 462, 463), (460, 459, 474, 475), (453, 452, 467, 468), (461, 460, 475, 476), (454, 453, 468, 469), (462, 461, 476, 477), (455, 454, 469, 470), (463, 462, 477, 478), (456, 455, 470, 471), (464, 463, 478, 479), (457, 456, 471, 472), (465, 464, 479, 480), (458, 457, 472, 473), (466, 465, 480, 481), (459, 458, 473, 474), (452, 256, 467), (0, 466, 481)])
me_sphere.polygons.foreach_set('use_smooth', [True] * 512)
me_sphere.materials.append(mat_ballista_wood_001)
me_sphere.use_remesh_preserve_volume = False
me_sphere.use_remesh_preserve_attributes = False
me_sphere.use_mirror_vertex_groups = False
me_sphere.update()
me_cube_001 = bpy.data.meshes.new('Cube.001')
me_cube_001.from_pydata([(-1.0, -0.9917, -1.0), (-1.0, 0.9773, -1.0), (1.0, 0.9773, -1.0), (1.0, -0.9917, -1.0), (-1.0, -0.9917, 1.0), (-1.0, 0.9773, 1.0), (1.0, 0.9773, 1.0), (1.0, -0.9917, 1.0)], [], [(0, 1, 2, 3), (4, 5, 1, 0), (2, 1, 5, 6), (3, 2, 6, 7), (7, 6, 5, 4), (7, 4, 0, 3)])
me_cube_001.materials.append(mat_ballista_wood_001)
me_cube_001.use_remesh_preserve_volume = False
me_cube_001.use_remesh_preserve_attributes = False
me_cube_001.use_mirror_vertex_groups = False
me_cube_001.update()
me_cube_002 = bpy.data.meshes.new('Cube.002')
me_cube_002.from_pydata([(-1.0, -0.9917, -1.0), (-1.0, 0.9773, -1.0), (1.0, 0.9773, -1.0), (1.0, -0.9917, -1.0), (-1.0, -0.9917, 1.0), (-1.0, 0.9773, 1.0), (1.0, 0.9773, 1.0), (1.0, -0.9917, 1.0)], [], [(0, 1, 2, 3), (4, 5, 1, 0), (5, 6, 2, 1), (3, 2, 6, 7), (7, 6, 5, 4), (7, 4, 0, 3)])
me_cube_002.materials.append(mat_ballista_wood_002)
me_cube_002.use_remesh_preserve_volume = False
me_cube_002.use_remesh_preserve_attributes = False
me_cube_002.use_mirror_vertex_groups = False
me_cube_002.update()
me_cube = bpy.data.meshes.new('Cube')
me_cube.from_pydata([(-0.934, 1.0, -1.0), (0.8733, 1.0, -1.0), (0.8733, -1.0, -1.0), (-0.934, -1.0, -1.0), (-0.934, 1.0, 1.0), (0.8733, 1.0, 1.0), (0.8733, -1.0, 1.0), (-0.934, -1.0, 1.0)], [], [(0, 1, 2, 3), (4, 5, 1, 0), (1, 5, 6, 2), (3, 2, 6, 7), (7, 6, 5, 4), (0, 3, 7, 4)])
me_cube.materials.append(mat_ballista_wood)
me_cube.use_remesh_preserve_volume = False
me_cube.use_remesh_preserve_attributes = False
me_cube.use_mirror_vertex_groups = False
me_cube.update()
me_cube_004 = bpy.data.meshes.new('Cube.004')
me_cube_004.from_pydata([(0.8733, -1.0, -1.0), (-1.0, -1.0, -1.0), (-1.0, 1.0, -1.0), (0.8733, 1.0, -1.0), (0.8733, -1.0, 1.0), (-1.0, -1.0, 1.0), (-1.0, 1.0, 1.0), (0.8733, 1.0, 1.0)], [], [(0, 1, 2, 3), (4, 5, 1, 0), (1, 5, 6, 2), (3, 2, 6, 7), (7, 6, 5, 4), (3, 7, 4, 0)])
me_cube_004.materials.append(mat_ballista_wood_004)
me_cube_004.use_remesh_preserve_volume = False
me_cube_004.use_remesh_preserve_attributes = False
me_cube_004.use_mirror_vertex_groups = False
me_cube_004.update()
me_cube_005 = bpy.data.meshes.new('Cube.005')
me_cube_005.from_pydata([(-0.9707, -1.969, -0.9934), (-0.9707, 7.749e-07, -0.9934), (1.029, 7.749e-07, -0.9934), (1.029, -1.969, -0.9934), (-0.9707, -1.969, 1.007), (-0.9707, 7.153e-07, 1.007), (1.029, 7.749e-07, 1.007), (1.029, -1.969, 1.007)], [], [(0, 1, 2, 3), (4, 5, 1, 0), (5, 6, 2, 1), (3, 2, 6, 7), (7, 6, 5, 4), (7, 4, 0, 3)])
me_cube_005.materials.append(mat_ballista_wood_005)
me_cube_005.use_remesh_preserve_volume = False
me_cube_005.use_remesh_preserve_attributes = False
me_cube_005.use_mirror_vertex_groups = False
me_cube_005.update()
me_cube_007 = bpy.data.meshes.new('Cube.007')
me_cube_007.from_pydata([(-0.9707, -1.969, -0.9934), (-0.9707, 7.749e-07, -0.9934), (1.029, 7.749e-07, -0.9934), (1.029, -1.969, -0.9934), (-0.9707, -1.969, 1.007), (-0.9707, 7.153e-07, 1.007), (1.029, 7.749e-07, 1.007), (1.029, -1.969, 1.007)], [], [(0, 1, 2, 3), (4, 5, 1, 0), (5, 6, 2, 1), (3, 2, 6, 7), (7, 6, 5, 4), (7, 4, 0, 3)])
me_cube_007.materials.append(mat_ballista_wood_007)
me_cube_007.use_remesh_preserve_volume = False
me_cube_007.use_remesh_preserve_attributes = False
me_cube_007.use_mirror_vertex_groups = False
me_cube_007.update()
me_cube_008 = bpy.data.meshes.new('Cube.008')
me_cube_008.from_pydata([(-0.9707, -1.969, -0.9934), (-0.9707, 7.749e-07, -0.9934), (1.029, 7.749e-07, -0.9934), (1.029, -1.969, -0.9934), (-0.9707, -1.969, 1.007), (-0.9707, 7.153e-07, 1.007), (1.029, 7.749e-07, 1.007), (1.029, -1.969, 1.007)], [], [(0, 1, 2, 3), (4, 5, 1, 0), (5, 6, 2, 1), (3, 2, 6, 7), (7, 6, 5, 4), (7, 4, 0, 3)])
me_cube_008.materials.append(mat_ballista_wood_008)
me_cube_008.use_remesh_preserve_volume = False
me_cube_008.use_remesh_preserve_attributes = False
me_cube_008.use_mirror_vertex_groups = False
me_cube_008.update()
me_cube_009 = bpy.data.meshes.new('Cube.009')
me_cube_009.from_pydata([(-0.9707, -1.969, -0.9934), (-0.9707, 7.749e-07, -0.9934), (1.029, 7.749e-07, -0.9934), (1.029, -1.969, -0.9934), (-0.9707, -1.969, 1.007), (-0.9707, 7.153e-07, 1.007), (1.029, 7.749e-07, 1.007), (1.029, -1.969, 1.007)], [], [(0, 1, 2, 3), (4, 5, 1, 0), (5, 6, 2, 1), (3, 2, 6, 7), (7, 6, 5, 4), (7, 4, 0, 3)])
me_cube_009.materials.append(mat_ballista_wood_009)
me_cube_009.use_remesh_preserve_volume = False
me_cube_009.use_remesh_preserve_attributes = False
me_cube_009.use_mirror_vertex_groups = False
me_cube_009.update()
me_cube_011 = bpy.data.meshes.new('Cube.011')
me_cube_011.from_pydata([(-1.0, -1.0, -1.0), (-1.0, -1.0, 1.0), (-1.0, 1.0, -1.0), (-1.0, 1.0, 1.0), (1.0, -1.0, -1.0), (1.0, -1.0, 1.0), (1.0, 1.0, -1.0), (1.0, 1.0, 1.0)], [], [(0, 1, 3, 2), (2, 3, 7, 6), (6, 7, 5, 4), (4, 5, 1, 0), (2, 6, 4, 0), (7, 3, 1, 5)])
me_cube_011.materials.append(mat_ballista_wood_010)
me_cube_011.use_remesh_preserve_volume = False
me_cube_011.use_remesh_preserve_attributes = False
me_cube_011.use_mirror_vertex_groups = False
me_cube_011.update()
me_cube_012 = bpy.data.meshes.new('Cube.012')
me_cube_012.from_pydata([(-1.621e-05, -1.578, -1.235), (-1.621e-05, -1.578, 0.7653), (-1.621e-05, 0.4216, -1.235), (-1.621e-05, 0.4216, 0.7653), (2.0, -1.578, -1.235), (2.0, -1.578, 0.7653), (2.0, 0.4216, -1.235), (2.0, 0.4216, 0.7653)], [], [(0, 1, 3, 2), (2, 3, 7, 6), (6, 7, 5, 4), (4, 5, 1, 0), (2, 6, 4, 0), (7, 3, 1, 5)])
me_cube_012.materials.append(mat_ballista_wood_011)
me_cube_012.use_remesh_preserve_volume = False
me_cube_012.use_remesh_preserve_attributes = False
me_cube_012.use_mirror_vertex_groups = False
me_cube_012.update()
me_cube_013 = bpy.data.meshes.new('Cube.013')
me_cube_013.from_pydata([(7.987e-06, -0.3634, -0.8962), (7.987e-06, -0.3634, 1.104), (7.987e-06, 1.637, -0.8962), (7.987e-06, 1.637, 1.104), (2.0, -0.3634, -0.8962), (2.0, -0.3634, 1.104), (2.0, 1.637, -0.8962), (2.0, 1.637, 1.104)], [], [(0, 1, 3, 2), (2, 3, 7, 6), (6, 7, 5, 4), (4, 5, 1, 0), (2, 6, 4, 0), (7, 3, 1, 5)])
me_cube_013.materials.append(mat_ballista_wood_012)
me_cube_013.use_remesh_preserve_volume = False
me_cube_013.use_remesh_preserve_attributes = False
me_cube_013.use_mirror_vertex_groups = False
me_cube_013.update()
me_cube_014 = bpy.data.meshes.new('Cube.014')
me_cube_014.from_pydata([(-1.0, -1.0, -1.0), (-1.0, -0.1431, -0.7118), (-1.0, 0.1431, -0.7118), (-1.0, 0.3631, -0.7118), (-1.0, 0.8677, -0.7118), (-1.0, 0.8677, -0.7118), (-1.0, 1.0, -0.7118), (-1.0, 1.0, -1.0), (1.0, 1.0, -1.0), (1.0, -1.0, -1.0), (-1.0, -0.8677, -0.7118), (-1.0, -0.3631, -0.7118), (-1.0, -0.3631, 0.7118), (-1.0, 1.0, 1.0), (-1.0, 0.1431, 0.7118), (-1.0, -0.1431, 0.7118), (1.0, -0.1431, -0.7118), (1.0, 0.1431, -0.7118), (-1.0, 0.8677, 0.7118), (-1.0, 0.627, 0.7118), (-1.0, 0.627, 0.7118), (-1.0, 0.3631, 0.7118), (1.0, 0.3631, -0.7118), (1.0, 0.8677, -0.7118), (1.0, 0.8677, 0.7118), (-0.09218, 0.8677, 0.7118), (-0.09218, 0.8677, -0.7118), (-0.09218, 1.0, -0.7118), (-0.09218, 1.0, 0.7118), (-1.0, 1.0, 0.7118), (1.0, 1.0, 1.0), (1.0, -1.0, 1.0), (-1.0, -1.0, 1.0), (-1.0, -1.0, 0.7118), (-0.09218, -1.0, 0.7118), (-0.09218, -1.0, -0.7118), (-1.0, -1.0, -0.7118), (-1.0, -0.8677, -0.7118), (1.0, -0.8677, -0.7118), (1.0, -0.3631, -0.7118), (1.0, -0.3631, 0.7118), (-1.0, -0.5694, 0.7118), (-1.0, -0.5694, 0.7118), (1.0, 0.1431, 0.7118), (1.0, -0.1431, 0.7118), (1.0, 0.3631, 0.7118), (-0.09218, 0.627, 0.7118), (1.0, -0.8677, 0.7118), (-0.09218, -0.5694, 0.7118), (-0.09218, -0.5694, 0.7118), (-0.09218, -0.8677, 0.7118), (-0.09218, -0.8677, -0.7118)], [], [(0, 1, 2, 3, 4, 5, 6, 7), (7, 8, 9, 0), (0, 10, 11, 12, 13, 14, 15, 1), (2, 1, 16, 17), (2, 14, 13, 18, 19, 20, 21, 3), (4, 3, 22, 23), (5, 4, 23, 24, 25, 26), (7, 6, 27, 28, 29, 13, 30, 8), (8, 30, 24, 23, 22, 17, 16, 9), (9, 31, 32, 33, 34, 35, 36, 0), (0, 36, 37, 10), (11, 10, 38, 39), (12, 11, 39, 40), (33, 32, 13, 12, 41, 42), (43, 44, 15, 14), (44, 16, 1, 15), (14, 2, 17, 43), (18, 13, 29), (24, 45, 21, 20, 46, 25), (45, 22, 3, 21), (30, 13, 32, 31), (17, 22, 45, 24, 30, 43), (9, 16, 44, 40, 39, 38), (9, 38, 47, 40, 44, 43, 30, 31), (48, 34, 33, 42), (49, 50, 51, 35, 34, 48), (51, 37, 36, 35), (38, 10, 37, 51, 50, 47), (40, 47, 50, 49, 41, 12), (42, 41, 49, 48), (28, 27, 26, 25), (25, 18, 29, 28), (27, 6, 5, 26)])
me_cube_014.materials.append(mat_ballista_wood_001)
me_cube_014.use_remesh_preserve_volume = False
me_cube_014.use_remesh_preserve_attributes = False
me_cube_014.use_mirror_vertex_groups = False
me_cube_014.update()
me_cube_016 = bpy.data.meshes.new('Cube.016')
me_cube_016.from_pydata([(-1.0, -1.0, -1.0), (-1.0, -1.0, 1.0), (-1.0, 1.0, -1.0), (-1.0, 1.0, 1.0), (1.0, -1.0, -1.0), (1.0, -1.0, 1.0), (1.0, 1.0, -1.0), (1.0, 1.0, 1.0)], [], [(0, 1, 3, 2), (2, 3, 7, 6), (6, 7, 5, 4), (4, 5, 1, 0), (2, 6, 4, 0), (7, 3, 1, 5)])
me_cube_016.materials.append(mat_browodfuwdvuhv)
me_cube_016.use_remesh_preserve_volume = False
me_cube_016.use_remesh_preserve_attributes = False
me_cube_016.use_mirror_vertex_groups = False
me_cube_016.update()
me_cube_017 = bpy.data.meshes.new('Cube.017')
me_cube_017.from_pydata([(2.027e-06, -1.418, -1.053), (2.027e-06, -1.418, 0.9466), (2.027e-06, 0.5824, -1.053), (2.027e-06, 0.5824, 0.9466), (2.0, -1.418, -1.053), (2.0, -1.418, 0.9466), (2.0, 0.5824, -1.053), (2.0, 0.5824, 0.9466)], [], [(0, 1, 3, 2), (2, 3, 7, 6), (6, 7, 5, 4), (4, 5, 1, 0), (2, 6, 4, 0), (7, 3, 1, 5)])
me_cube_017.materials.append(mat_browodfuwdvuhv)
me_cube_017.use_remesh_preserve_volume = False
me_cube_017.use_remesh_preserve_attributes = False
me_cube_017.use_mirror_vertex_groups = False
me_cube_017.update()
me_cylinder_001 = bpy.data.meshes.new('Cylinder.001')
me_cylinder_001.from_pydata([(0.5551, 1.088, -2.0), (0.5551, 1.088, 1.431e-06), (0.6474, 1.084, -2.0), (0.6474, 1.084, 1.431e-06), (0.7389, 1.071, -2.0), (0.7389, 1.071, 1.431e-06), (0.8288, 1.05, -2.0), (0.8288, 1.05, 1.431e-06), (0.9164, 1.021, -2.0), (0.9164, 1.021, 1.431e-06), (1.001, 0.9834, -2.0), (1.001, 0.9834, 1.431e-06), (1.082, 0.9384, -2.0), (1.082, 0.9384, 1.431e-06), (1.158, 0.8862, -2.0), (1.158, 0.8862, 1.431e-06), (1.229, 0.8272, -2.0), (1.229, 0.8272, 1.431e-06), (1.294, 0.7619, -2.0), (1.294, 0.7619, 1.431e-06), (1.353, 0.6908, -2.0), (1.353, 0.6908, 1.431e-06), (1.405, 0.6146, -2.0), (1.405, 0.6146, 1.431e-06), (1.45, 0.5339, -2.0), (1.45, 0.5339, 1.431e-06), (1.488, 0.4495, -2.0), (1.488, 0.4495, 1.431e-06), (1.517, 0.3619, -2.0), (1.517, 0.3619, 1.431e-06), (1.538, 0.272, -2.0), (1.538, 0.272, 1.431e-06), (1.551, 0.1805, -2.0), (1.551, 0.1805, 1.431e-06), (1.555, 0.08821, -2.0), (1.555, 0.08821, 1.431e-06), (1.551, -0.004058, -2.0), (1.551, -0.004058, 1.431e-06), (1.538, -0.09554, -2.0), (1.538, -0.09554, 1.431e-06), (1.517, -0.1855, -2.0), (1.517, -0.1855, 1.431e-06), (1.488, -0.273, -2.0), (1.488, -0.273, 1.431e-06), (1.45, -0.3575, -2.0), (1.45, -0.3575, 1.431e-06), (1.405, -0.4382, -2.0), (1.405, -0.4382, 1.431e-06), (1.353, -0.5144, -2.0), (1.353, -0.5144, 1.431e-06), (1.294, -0.5855, -2.0), (1.294, -0.5855, 1.431e-06), (1.229, -0.6508, -2.0), (1.229, -0.6508, 1.431e-06), (1.158, -0.7098, -2.0), (1.158, -0.7098, 1.431e-06), (1.082, -0.762, -2.0), (1.082, -0.762, 1.431e-06), (1.001, -0.807, -2.0), (1.001, -0.807, 1.431e-06), (0.9164, -0.8443, -2.0), (0.9164, -0.8443, 1.431e-06), (0.8288, -0.8736, -2.0), (0.8288, -0.8736, 1.431e-06), (0.7389, -0.8948, -2.0), (0.7389, -0.8948, 1.431e-06), (0.6474, -0.9075, -2.0), (0.6474, -0.9075, 1.431e-06), (0.5551, -0.9118, -2.0), (0.5551, -0.9118, 1.431e-06), (0.4629, -0.9075, -2.0), (0.4629, -0.9075, 1.431e-06), (0.3714, -0.8948, -2.0), (0.3714, -0.8948, 1.431e-06), (0.2815, -0.8736, -2.0), (0.2815, -0.8736, 1.431e-06), (0.1939, -0.8443, -2.0), (0.1939, -0.8443, 1.431e-06), (0.1094, -0.807, -2.0), (0.1094, -0.807, 1.431e-06), (0.02869, -0.762, -2.0), (0.02869, -0.762, 1.431e-06), (-0.04751, -0.7098, -2.0), (-0.04751, -0.7098, 1.431e-06), (-0.1186, -0.6508, -2.0), (-0.1186, -0.6508, 1.431e-06), (-0.1839, -0.5855, -2.0), (-0.1839, -0.5855, 1.431e-06), (-0.2429, -0.5144, -2.0), (-0.2429, -0.5144, 1.431e-06), (-0.2951, -0.4382, -2.0), (-0.2951, -0.4382, 1.431e-06), (-0.34, -0.3575, -2.0), (-0.34, -0.3575, 1.431e-06), (-0.3774, -0.273, -2.0), (-0.3774, -0.273, 1.431e-06), (-0.4067, -0.1855, -2.0), (-0.4067, -0.1855, 1.431e-06), (-0.4279, -0.09554, -2.0), (-0.4279, -0.09554, 1.431e-06), (-0.4406, -0.004057, -2.0), (-0.4406, -0.004057, 1.431e-06), (-0.4449, 0.08821, -2.0), (-0.4449, 0.08821, 1.431e-06), (-0.4406, 0.1805, -2.0), (-0.4406, 0.1805, 1.431e-06), (-0.4279, 0.272, -2.0), (-0.4279, 0.272, 1.431e-06), (-0.4067, 0.3619, -2.0), (-0.4067, 0.3619, 1.431e-06), (-0.3774, 0.4495, -2.0), (-0.3774, 0.4495, 1.431e-06), (-0.34, 0.5339, -2.0), (-0.34, 0.5339, 1.431e-06), (-0.2951, 0.6146, -2.0), (-0.2951, 0.6146, 1.431e-06), (-0.2429, 0.6908, -2.0), (-0.2429, 0.6908, 1.431e-06), (-0.1839, 0.7619, -2.0), (-0.1839, 0.7619, 1.431e-06), (-0.1186, 0.8272, -2.0), (-0.1186, 0.8272, 1.431e-06), (-0.04751, 0.8862, -2.0), (-0.04751, 0.8862, 1.431e-06), (0.02869, 0.9384, -2.0), (0.02869, 0.9384, 1.431e-06), (0.1094, 0.9834, -2.0), (0.1094, 0.9834, 1.431e-06), (0.1939, 1.021, -2.0), (0.1939, 1.021, 1.431e-06), (0.2815, 1.05, -2.0), (0.2815, 1.05, 1.431e-06), (0.3714, 1.071, -2.0), (0.3714, 1.071, 1.431e-06), (0.4629, 1.084, -2.0), (0.4629, 1.084, 1.431e-06)], [], [(0, 1, 3, 2), (2, 3, 5, 4), (4, 5, 7, 6), (6, 7, 9, 8), (8, 9, 11, 10), (10, 11, 13, 12), (12, 13, 15, 14), (14, 15, 17, 16), (16, 17, 19, 18), (18, 19, 21, 20), (20, 21, 23, 22), (22, 23, 25, 24), (24, 25, 27, 26), (26, 27, 29, 28), (28, 29, 31, 30), (30, 31, 33, 32), (32, 33, 35, 34), (34, 35, 37, 36), (36, 37, 39, 38), (38, 39, 41, 40), (40, 41, 43, 42), (42, 43, 45, 44), (44, 45, 47, 46), (46, 47, 49, 48), (48, 49, 51, 50), (50, 51, 53, 52), (52, 53, 55, 54), (54, 55, 57, 56), (56, 57, 59, 58), (58, 59, 61, 60), (60, 61, 63, 62), (62, 63, 65, 64), (64, 65, 67, 66), (66, 67, 69, 68), (68, 69, 71, 70), (70, 71, 73, 72), (72, 73, 75, 74), (74, 75, 77, 76), (76, 77, 79, 78), (78, 79, 81, 80), (80, 81, 83, 82), (82, 83, 85, 84), (84, 85, 87, 86), (86, 87, 89, 88), (88, 89, 91, 90), (90, 91, 93, 92), (92, 93, 95, 94), (94, 95, 97, 96), (96, 97, 99, 98), (98, 99, 101, 100), (100, 101, 103, 102), (102, 103, 105, 104), (104, 105, 107, 106), (106, 107, 109, 108), (108, 109, 111, 110), (110, 111, 113, 112), (112, 113, 115, 114), (114, 115, 117, 116), (116, 117, 119, 118), (118, 119, 121, 120), (120, 121, 123, 122), (122, 123, 125, 124), (124, 125, 127, 126), (126, 127, 129, 128), (128, 129, 131, 130), (130, 131, 133, 132), (3, 1, 135, 133, 131, 129, 127, 125, 123, 121, 119, 117, 115, 113, 111, 109, 107, 105, 103, 101, 99, 97, 95, 93, 91, 89, 87, 85, 83, 81, 79, 77, 75, 73, 71, 69, 67, 65, 63, 61, 59, 57, 55, 53, 51, 49, 47, 45, 43, 41, 39, 37, 35, 33, 31, 29, 27, 25, 23, 21, 19, 17, 15, 13, 11, 9, 7, 5), (132, 133, 135, 134), (134, 135, 1, 0), (0, 2, 4, 6, 8, 10, 12, 14, 16, 18, 20, 22, 24, 26, 28, 30, 32, 34, 36, 38, 40, 42, 44, 46, 48, 50, 52, 54, 56, 58, 60, 62, 64, 66, 68, 70, 72, 74, 76, 78, 80, 82, 84, 86, 88, 90, 92, 94, 96, 98, 100, 102, 104, 106, 108, 110, 112, 114, 116, 118, 120, 122, 124, 126, 128, 130, 132, 134)])
me_cylinder_001.materials.append(mat_sting_whitey_k_001)
me_cylinder_001.use_remesh_preserve_volume = False
me_cylinder_001.use_remesh_preserve_attributes = False
me_cylinder_001.use_mirror_vertex_groups = False
me_cylinder_001.update()
me_cube_018 = bpy.data.meshes.new('Cube.018')
me_cube_018.from_pydata([(2.027e-06, -1.418, -1.053), (2.027e-06, -1.418, 0.9466), (2.027e-06, 0.5824, -1.053), (2.027e-06, 0.5824, 0.9466), (2.0, -1.418, -1.053), (2.0, -1.418, 0.9466), (2.0, 0.5824, -1.053), (2.0, 0.5824, 0.9466)], [], [(0, 1, 3, 2), (2, 3, 7, 6), (6, 7, 5, 4), (4, 5, 1, 0), (2, 6, 4, 0), (7, 3, 1, 5)])
me_cube_018.materials.append(mat_browodfuwdvuhv_002)
me_cube_018.use_remesh_preserve_volume = False
me_cube_018.use_remesh_preserve_attributes = False
me_cube_018.use_mirror_vertex_groups = False
me_cube_018.update()
me_cube_019 = bpy.data.meshes.new('Cube.019')
me_cube_019.from_pydata([(-1.0, -1.0, -1.0), (-1.0, -1.0, 1.0), (-1.0, 1.0, -1.0), (-1.0, 1.0, 1.0), (1.0, -1.0, -1.0), (1.0, -1.0, 1.0), (1.0, 1.0, -1.0), (1.0, 1.0, 1.0)], [], [(0, 1, 3, 2), (2, 3, 7, 6), (6, 7, 5, 4), (4, 5, 1, 0), (2, 6, 4, 0), (7, 3, 1, 5)])
me_cube_019.materials.append(mat_silvie)
me_cube_019.use_remesh_preserve_volume = False
me_cube_019.use_remesh_preserve_attributes = False
me_cube_019.use_mirror_vertex_groups = False
me_cube_019.update()
me_cube_020 = bpy.data.meshes.new('Cube.020')
me_cube_020.from_pydata([(-1.0, -1.0, -1.0), (-1.0, -1.0, 1.0), (-1.0, 1.0, -1.0), (-1.0, 1.0, 1.0), (1.0, -1.0, -1.0), (1.0, -1.0, 1.0), (1.0, 1.0, -1.0), (1.0, 1.0, 1.0)], [], [(0, 1, 3, 2), (2, 3, 7, 6), (6, 7, 5, 4), (4, 5, 1, 0), (2, 6, 4, 0), (7, 3, 1, 5)])
me_cube_020.materials.append(mat_silvie)
me_cube_020.use_remesh_preserve_volume = False
me_cube_020.use_remesh_preserve_attributes = False
me_cube_020.use_mirror_vertex_groups = False
me_cube_020.update()
me_cube_021 = bpy.data.meshes.new('Cube.021')
me_cube_021.from_pydata([(-1.0, -1.0, -1.0), (-1.0, -1.0, 1.0), (-1.0, 1.0, -1.0), (-1.0, 1.0, 1.0), (1.0, -1.0, -1.0), (1.0, -1.0, 1.0), (1.0, 1.0, -1.0), (1.0, 1.0, 1.0)], [], [(0, 1, 3, 2), (2, 3, 7, 6), (6, 7, 5, 4), (4, 5, 1, 0), (2, 6, 4, 0), (7, 3, 1, 5)])
me_cube_021.materials.append(mat_silvie)
me_cube_021.use_remesh_preserve_volume = False
me_cube_021.use_remesh_preserve_attributes = False
me_cube_021.use_mirror_vertex_groups = False
me_cube_021.update()
me_cube_022 = bpy.data.meshes.new('Cube.022')
me_cube_022.from_pydata([(-1.0, -1.0, -1.0), (-1.0, -1.0, 1.0), (-1.0, 1.0, -1.0), (-1.0, 1.0, 1.0), (1.0, -1.0, -1.0), (1.0, -1.0, 1.0), (1.0, 1.0, -1.0), (1.0, 1.0, 1.0)], [], [(0, 1, 3, 2), (2, 3, 7, 6), (6, 7, 5, 4), (4, 5, 1, 0), (2, 6, 4, 0), (7, 3, 1, 5)])
me_cube_022.materials.append(mat_silvie)
me_cube_022.use_remesh_preserve_volume = False
me_cube_022.use_remesh_preserve_attributes = False
me_cube_022.use_mirror_vertex_groups = False
me_cube_022.update()
me_cube_023 = bpy.data.meshes.new('Cube.023')
me_cube_023.from_pydata([(-1.0, -1.0, -1.0), (-1.0, -1.0, 1.0), (-1.0, 1.0, -1.0), (-1.0, 1.0, 1.0), (1.0, -1.0, -1.0), (1.0, -1.0, 1.0), (1.0, 1.0, -1.0), (1.0, 1.0, 1.0)], [], [(0, 1, 3, 2), (2, 3, 7, 6), (6, 7, 5, 4), (4, 5, 1, 0), (2, 6, 4, 0), (7, 3, 1, 5)])
me_cube_023.materials.append(mat_silvie_001)
me_cube_023.use_remesh_preserve_volume = False
me_cube_023.use_remesh_preserve_attributes = False
me_cube_023.use_mirror_vertex_groups = False
me_cube_023.update()

# ---- curves / text
cu_beziercurve = bpy.data.curves.new('BezierCurve', 'CURVE')
cu_beziercurve.dimensions = '3D'
_sp = cu_beziercurve.splines.new('BEZIER'); _sp.bezier_points.add(1)
_sp.bezier_points.foreach_set('co', [-1.0, 0.2649, 0.0, 1.0, 0.2344, 0.0])
_sp.bezier_points.foreach_set('handle_left', [-1.29, -0.38, 0.0, 5.96e-08, 1.076, 0.0])
_sp.bezier_points.foreach_set('handle_right', [-0.5, 1.377, 0.0, 1.765, -0.4096, 0.0])
for _p, _l, _r in zip(_sp.bezier_points, ['ALIGNED', 'ALIGNED'], ['ALIGNED', 'ALIGNED']): _p.handle_left_type = _l; _p.handle_right_type = _r
_sp.order_u = 0
_sp.order_v = 0
cu_beziercurve.materials.append(mat_browodfuwdvuhv)
cu_beziercurve.use_path = True
cu_beziercurve.use_path_clamp = True
cu_beziercurve.bevel_resolution = 0
cu_beziercurve.bevel_depth = 0.306
cu_beziercurve.fill_mode = 'HALF'
cu_beziercurve_001 = bpy.data.curves.new('BezierCurve.001', 'CURVE')
cu_beziercurve_001.dimensions = '3D'
_sp = cu_beziercurve_001.splines.new('BEZIER'); _sp.bezier_points.add(1)
_sp.bezier_points.foreach_set('co', [-1.0, 0.2649, 0.0, 1.0, 0.2344, 0.0])
_sp.bezier_points.foreach_set('handle_left', [-1.29, -0.38, 0.0, 5.96e-08, 1.076, 0.0])
_sp.bezier_points.foreach_set('handle_right', [-0.5, 1.377, 0.0, 1.765, -0.4096, 0.0])
for _p, _l, _r in zip(_sp.bezier_points, ['ALIGNED', 'ALIGNED'], ['ALIGNED', 'ALIGNED']): _p.handle_left_type = _l; _p.handle_right_type = _r
_sp.order_u = 0
_sp.order_v = 0
cu_beziercurve_001.materials.append(mat_browodfuwdvuhv_001)
cu_beziercurve_001.use_path = True
cu_beziercurve_001.use_path_clamp = True
cu_beziercurve_001.bevel_resolution = 0
cu_beziercurve_001.bevel_depth = 0.306
cu_beziercurve_001.fill_mode = 'HALF'

# ---- objects
ob_cylinder = bpy.data.objects.new('Cylinder', me_cylinder)
ob_beziercurve = bpy.data.objects.new('BezierCurve', cu_beziercurve)
ob_cube_008 = bpy.data.objects.new('Cube.008', me_cube_010)
ob_sphere = bpy.data.objects.new('Sphere', me_sphere)
ob_lamp = bpy.data.objects.new('Lamp', light_lamp)
ob_cube_001 = bpy.data.objects.new('Cube.001', me_cube_001)
ob_cube_002 = bpy.data.objects.new('Cube.002', me_cube_002)
ob_cube = bpy.data.objects.new('Cube', me_cube)
ob_cube_004 = bpy.data.objects.new('Cube.004', me_cube_004)
ob_cube_003 = bpy.data.objects.new('Cube.003', me_cube_005)
ob_cube_006 = bpy.data.objects.new('Cube.006', me_cube_007)
ob_cube_007 = bpy.data.objects.new('Cube.007', me_cube_008)
ob_cube_005 = bpy.data.objects.new('Cube.005', me_cube_009)
ob_cube_009 = bpy.data.objects.new('Cube.009', me_cube_011)
ob_cube_010 = bpy.data.objects.new('Cube.010', me_cube_012)
ob_cube_011 = bpy.data.objects.new('Cube.011', me_cube_013)
ob_cube_012 = bpy.data.objects.new('Cube.012', me_cube_014)
ob_cube_013 = bpy.data.objects.new('Cube.013', me_cube_016)
ob_cube_014 = bpy.data.objects.new('Cube.014', me_cube_017)
ob_beziercurve_001 = bpy.data.objects.new('BezierCurve.001', cu_beziercurve_001)
ob_cylinder_001 = bpy.data.objects.new('Cylinder.001', me_cylinder_001)
ob_cube_015 = bpy.data.objects.new('Cube.015', me_cube_018)
ob_cube_016 = bpy.data.objects.new('Cube.016', me_cube_019)
ob_cube_017 = bpy.data.objects.new('Cube.017', me_cube_020)
ob_cube_018 = bpy.data.objects.new('Cube.018', me_cube_021)
ob_cube_019 = bpy.data.objects.new('Cube.019', me_cube_022)
ob_cube_020 = bpy.data.objects.new('Cube.020', me_cube_023)

# ---- transforms, parenting, visibility, modifiers, constraints
ob_cylinder.location = (-4.222, -0.1474, 5.318)
ob_cylinder.rotation_euler = (0.0, 1.403, -1.009)
ob_cylinder.scale = (0.05, 0.05, 2.57)
ob_cylinder.lineart.crease_threshold = 0.0
ob_beziercurve.location = (-0.5572, -2.426, 6.672)
ob_beziercurve.rotation_euler = (0.0, 0.2339, -2.278)
ob_beziercurve.scale = (2.453, 1.0, 1.0)
ob_beziercurve.lineart.crease_threshold = 0.0
ob_cube_008.location = (-0.2592, 0.0, 5.247)
ob_cube_008.rotation_euler = (0.0, -0.2339, 0.0)
ob_cube_008.scale = (0.35, 0.955, 0.35)
ob_cube_008.lineart.crease_threshold = 0.0
ob_sphere.location = (-0.01083, 0.0, 4.299)
ob_sphere.scale = (0.75, 0.75, 0.75)
ob_sphere.lineart.crease_threshold = 0.0
ob_lamp.location = (4.076, 1.005, 5.904)
ob_lamp.rotation_euler = (0.6503, 0.05522, 1.866)
ob_lamp.lock_rotations_4d = False
ob_lamp.empty_display_type = 'ARROWS'
ob_lamp.color = (0.0, 0.0, 0.0, 0.0)
ob_lamp.lineart.crease_threshold = 0.0
ob_cube_001.location = (-2.0, 0.0, 0.0)
ob_cube_001.scale = (0.37, 2.245, 0.275)
ob_cube_001.lock_rotations_4d = False
ob_cube_001.empty_display_type = 'ARROWS'
ob_cube_001.lineart.crease_threshold = 0.0
ob_cube_002.location = (2.0, 0.0, 0.0)
ob_cube_002.scale = (0.37, 2.245, 0.275)
ob_cube_002.lock_rotations_4d = False
ob_cube_002.empty_display_type = 'ARROWS'
ob_cube_002.lineart.crease_threshold = 0.0
ob_cube.location = (-0.06432, -1.881, 0.0)
ob_cube.rotation_euler = (0.0, 0.0, 1.571)
ob_cube.scale = (0.37, 2.245, 0.275)
ob_cube.lock_rotations_4d = False
ob_cube.empty_display_type = 'ARROWS'
ob_cube.lineart.crease_threshold = 0.0
ob_cube_004.location = (-0.06432, 1.871, 0.0)
ob_cube_004.rotation_euler = (0.0, 0.0, 1.571)
ob_cube_004.scale = (0.37, 2.245, 0.275)
ob_cube_004.lock_rotations_4d = False
ob_cube_004.empty_display_type = 'ARROWS'
ob_cube_004.lineart.crease_threshold = 0.0
ob_cube_003.location = (-0.01083, 0.001813, 4.299)
ob_cube_003.rotation_euler = (1.953, -0.4328, 0.0)
ob_cube_003.scale = (0.25, 2.667, 0.25)
ob_cube_003.lock_rotations_4d = False
ob_cube_003.empty_display_type = 'ARROWS'
ob_cube_003.lineart.crease_threshold = 0.0
ob_cube_006.location = (-0.01083, 0.001813, 4.299)
ob_cube_006.rotation_euler = (1.192, -0.4328, 0.0)
ob_cube_006.scale = (0.25, 2.667, 0.25)
ob_cube_006.lock_rotations_4d = False
ob_cube_006.empty_display_type = 'ARROWS'
ob_cube_006.lineart.crease_threshold = 0.0
ob_cube_007.location = (-0.01083, 0.001813, 4.299)
ob_cube_007.rotation_euler = (1.192, 0.4328, 0.0)
ob_cube_007.scale = (0.25, 2.667, 0.25)
ob_cube_007.lock_rotations_4d = False
ob_cube_007.empty_display_type = 'ARROWS'
ob_cube_007.lineart.crease_threshold = 0.0
ob_cube_005.location = (-0.01083, 0.001813, 4.299)
ob_cube_005.rotation_euler = (1.953, 0.4328, 0.0)
ob_cube_005.scale = (0.25, 2.667, 0.25)
ob_cube_005.lock_rotations_4d = False
ob_cube_005.empty_display_type = 'ARROWS'
ob_cube_005.lineart.crease_threshold = 0.0
ob_cube_009.location = (-2.822, 0.0, 5.196)
ob_cube_009.rotation_euler = (0.0, -0.2339, 0.0)
ob_cube_009.scale = (2.81, 0.6, 0.2)
ob_cube_009.lineart.crease_threshold = 0.0
ob_cube_010.location = (-1.461, 0.774, 5.568)
ob_cube_010.rotation_euler = (0.0, -0.2339, 0.0)
ob_cube_010.scale = (2.25, 0.6, 0.2)
ob_cube_010.lineart.crease_threshold = 0.0
ob_cube_011.location = (-1.445, -0.868, 5.502)
ob_cube_011.rotation_euler = (0.0, -0.2339, 0.0)
ob_cube_011.scale = (2.25, 0.6, 0.2)
ob_cube_011.lineart.crease_threshold = 0.0
ob_cube_012.location = (1.216, 0.0, 6.866)
ob_cube_012.rotation_euler = (0.0, -0.2339, 0.0)
ob_cube_012.scale = (0.64, 3.25, 0.85)
ob_cube_012.lineart.crease_threshold = 0.0
ob_cube_013.location = (-4.547, 0.0, 5.189)
ob_cube_013.rotation_euler = (0.0, -0.2339, 0.0)
ob_cube_013.scale = (0.415, 0.18, 0.05)
ob_cube_013.lineart.crease_threshold = 0.0
ob_cube_014.location = (-5.556, 0.1, 4.854)
ob_cube_014.rotation_euler = (0.0, -0.2339, 0.0)
ob_cube_014.scale = (4.255, 0.03, 0.05)
ob_cube_014.lineart.crease_threshold = 0.0
ob_beziercurve_001.location = (-0.5572, 2.426, 6.8)
ob_beziercurve_001.rotation_euler = (0.0, -0.2339, -0.8674)
ob_beziercurve_001.scale = (2.453, 1.0, 1.0)
ob_beziercurve_001.lineart.crease_threshold = 0.0
ob_cylinder_001.location = (-1.361, 4.583, 6.17)
ob_cylinder_001.rotation_euler = (0.0, 1.403, 1.009)
ob_cylinder_001.scale = (0.05, 0.05, 2.675)
ob_cylinder_001.lineart.crease_threshold = 0.0
ob_cube_015.location = (-5.556, -0.1, 4.854)
ob_cube_015.rotation_euler = (0.0, -0.2339, 0.0)
ob_cube_015.scale = (4.255, 0.03, 0.05)
ob_cube_015.lineart.crease_threshold = 0.0
ob_cube_016.location = (-4.374, 0.0, 5.296)
ob_cube_016.rotation_euler = (0.0, -0.2339, 0.0)
ob_cube_016.scale = (0.05, 0.045, 0.145)
ob_cube_016.lineart.crease_threshold = 0.0
ob_cube_017.location = (-4.768, 0.0, 5.182)
ob_cube_017.rotation_euler = (0.0, -0.2339, 0.0)
ob_cube_017.scale = (0.05, 0.045, 0.145)
ob_cube_017.lineart.crease_threshold = 0.0
ob_cube_018.location = (-4.612, 0.0, 5.373)
ob_cube_018.rotation_euler = (0.0, -0.2339, 0.0)
ob_cube_018.scale = (0.27, 0.045, 0.05)
ob_cube_018.lineart.crease_threshold = 0.0
ob_cube_019.location = (1.089, 1.929, 7.639)
ob_cube_019.rotation_euler = (0.0, -0.2339, 0.0)
ob_cube_019.scale = (0.38, 0.6, 0.115)
ob_cube_019.lineart.crease_threshold = 0.0
ob_cube_020.location = (1.089, -1.929, 7.639)
ob_cube_020.rotation_euler = (0.0, -0.2339, 0.0)
ob_cube_020.scale = (0.38, 0.6, 0.115)
ob_cube_020.lineart.crease_threshold = 0.0

# ---- collection membership
col_collection_1.objects.link(ob_cylinder)
col_collection_1.objects.link(ob_beziercurve)
col_collection_1.objects.link(ob_cube_008)
col_collection_1.objects.link(ob_sphere)
col_collection_1.objects.link(ob_lamp)
col_collection_1.objects.link(ob_cube_001)
col_collection_1.objects.link(ob_cube_002)
col_collection_1.objects.link(ob_cube)
col_collection_1.objects.link(ob_cube_004)
col_collection_1.objects.link(ob_cube_003)
col_collection_1.objects.link(ob_cube_006)
col_collection_1.objects.link(ob_cube_007)
col_collection_1.objects.link(ob_cube_005)
col_collection_1.objects.link(ob_cube_009)
col_collection_1.objects.link(ob_cube_010)
col_collection_1.objects.link(ob_cube_011)
col_collection_1.objects.link(ob_cube_012)
col_collection_1.objects.link(ob_cube_013)
col_collection_1.objects.link(ob_cube_014)
col_collection_1.objects.link(ob_beziercurve_001)
col_collection_1.objects.link(ob_cylinder_001)
col_collection_1.objects.link(ob_cube_015)
col_collection_1.objects.link(ob_cube_016)
col_collection_1.objects.link(ob_cube_017)
col_collection_1.objects.link(ob_cube_018)
col_collection_1.objects.link(ob_cube_019)
col_collection_1.objects.link(ob_cube_020)

# ---- scene / render settings (as saved in the file)
scene.frame_start = 1; scene.frame_end = 250; scene.frame_set(1)
scene.render.engine = 'BLENDER_EEVEE_NEXT'
scene.render.resolution_percentage = 50
scene.render.dither_intensity = 0.0
scene.cycles.use_denoising = False
scene.cycles.samples = 128
scene.cycles.sampling_pattern = 'TABULATED_SOBOL'
scene.cycles.use_adaptive_sampling = False
scene.cycles.use_light_tree = False
scene.cycles.blur_glossy = 0.0
scene.cycles.sample_clamp_indirect = 0.0
scene.view_settings.view_transform = 'Standard'
bpy.context.view_layer.update()

# ---- added for rendering (the .blend has no active camera): camera
cam_auto = bpy.data.cameras.new('AutoCamera')
cam_auto.lens = 50.0
cam_auto.sensor_width = 36.0
cam_auto.clip_end = 1000.0
ob_auto_camera = bpy.data.objects.new('AutoCamera', cam_auto)
scene.collection.objects.link(ob_auto_camera)
ob_auto_camera.location = (17.0039, -21.518, 18.6421)
ob_auto_camera.rotation_euler = (1.09748, -7.21219e-08, 0.694738)
scene.camera = ob_auto_camera
bpy.context.view_layer.update()

